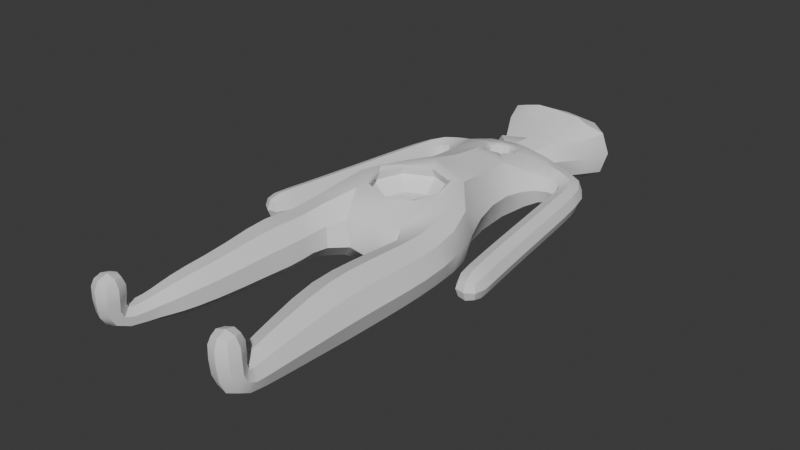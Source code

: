 # Source: bro_no_guts_or_heart.blend  (saved by Blender 4.4.32; exported with 4.5.12 LTS)
import bpy
from mathutils import Matrix  # noqa: F401  (used for matrix-valued properties, if any)

bpy.ops.wm.read_factory_settings(use_empty=True)
scene = bpy.context.scene
scene.name = 'Scene'

# ---- collections
col_collection = bpy.data.collections.new('Collection'); scene.collection.children.link(col_collection)

# ---- node groups
ng_smooth_by_angle = bpy.data.node_groups.new('Smooth by Angle', 'GeometryNodeTree')
_s = ng_smooth_by_angle.interface.new_socket(name='Mesh', in_out='OUTPUT', socket_type='NodeSocketGeometry')
_s = ng_smooth_by_angle.interface.new_socket(name='Mesh', in_out='INPUT', socket_type='NodeSocketGeometry')
_s = ng_smooth_by_angle.interface.new_socket(name='Angle', in_out='INPUT', socket_type='NodeSocketFloat')
_s.subtype = 'ANGLE'
_s.default_value = 0.5236
_s.min_value = 0.0
_s.max_value = 3.142
_s.description = 'Maximum face angle for smooth edges'
_s = ng_smooth_by_angle.interface.new_socket(name='Ignore Sharpness', in_out='INPUT', socket_type='NodeSocketBool')
_s.force_non_field = True
ng_smooth_by_angle.description = 'Set the sharpness of mesh edges based on the angle between the neighboring faces'
ng_smooth_by_angle.is_modifier = True
_N = ng_smooth_by_angle.nodes; _L = ng_smooth_by_angle.links
n0 = _N.new('GeometryNodeSetShadeSmooth'); n0.name = 'Set Shade Smooth'; n0.location = (120, -80)
n0.domain = 'EDGE'
n1 = _N.new('GeometryNodeSetShadeSmooth'); n1.name = 'Set Shade Smooth.001'; n1.location = (300, -80)
n2 = _N.new('NodeGroupOutput'); n2.name = 'Group Output'; n2.location = (480, -80)
n3 = _N.new('GeometryNodeInputMeshEdgeAngle'); n3.name = 'Edge Angle'; n3.location = (-440, -240)
n4 = _N.new('NodeGroupInput'); n4.name = 'Group Input'; n4.location = (-80, -80)
n5 = _N.new('GeometryNodeInputEdgeSmooth'); n5.name = 'Is Edge Smooth'; n5.location = (-260, -120)
n6 = _N.new('GeometryNodeInputShadeSmooth'); n6.name = 'Is Shade Smooth'; n6.location = (-440, -397)
n7 = _N.new('FunctionNodeCompare'); n7.name = 'Compare'; n7.location = (-260, -260)
n7.operation = 'LESS_EQUAL'
n7.inputs[6].default_value = (0.0, 0.0, 0.0, 0.0)
n7.inputs[7].default_value = (0.0, 0.0, 0.0, 0.0)
n8 = _N.new('FunctionNodeBooleanMath'); n8.name = 'Boolean Math.001'; n8.location = (-80, -260)
n9 = _N.new('NodeGroupInput'); n9.name = 'Group Input.001'; n9.location = (-440, -329)
n10 = _N.new('NodeGroupInput'); n10.name = 'Group Input.002'; n10.location = (-259, -189)
n11 = _N.new('FunctionNodeBooleanMath'); n11.name = 'Boolean Math'; n11.location = (-80, -149)
n11.operation = 'OR'
n12 = _N.new('FunctionNodeBooleanMath'); n12.name = 'Boolean Math.002'; n12.location = (-260, -380)
n12.operation = 'OR'
n13 = _N.new('NodeGroupInput'); n13.name = 'Group Input.003'; n13.location = (-440, -460)
_L.new(n3.outputs[0], n7.inputs[0])
_L.new(n1.outputs[0], n2.inputs[0])
_L.new(n9.outputs[1], n7.inputs[1])
_L.new(n7.outputs[0], n8.inputs[0])
_L.new(n4.outputs[0], n0.inputs[0])
_L.new(n0.outputs[0], n1.inputs[0])
_L.new(n8.outputs[0], n0.inputs[2])
_L.new(n10.outputs[2], n11.inputs[1])
_L.new(n5.outputs[0], n11.inputs[0])
_L.new(n11.outputs[0], n0.inputs[1])
_L.new(n13.outputs[2], n12.inputs[1])
_L.new(n6.outputs[0], n12.inputs[0])
_L.new(n12.outputs[0], n8.inputs[1])
n2.is_active_output = True

# ---- world
world_world = bpy.data.worlds.new('World'); scene.world = world_world
world_world.use_nodes = True; world_world.node_tree.nodes.clear()
_N = world_world.node_tree.nodes; _L = world_world.node_tree.links
n0 = _N.new('ShaderNodeOutputWorld'); n0.name = 'World Output'; n0.location = (300, 300)
n1 = _N.new('ShaderNodeBackground'); n1.name = 'Background'; n1.location = (10, 300)
n1.inputs[0].default_value = (0.05088, 0.05088, 0.05088, 1.0)
_L.new(n1.outputs[0], n0.inputs[0])
n0.is_active_output = True
world_world.color = (0.05088, 0.05088, 0.05088)
world_world.sun_shadow_jitter_overblur = 0.0

# ---- meshes
me_plane = bpy.data.meshes.new('Plane')
me_plane.from_pydata([(-0.2909, -0.5295, -0.1682), (-0.7836, 0.1456, -0.5879), (-1.191, 0.2196, 0.2411), (1.197, 0.09166, -0.3457), (0.5231, -0.2769, -0.4238), (1.197, 0.09166, 0.3457), (-0.6238, -2.383, -0.1508), (-1.124, -2.267, -0.3791), (-1.308, -2.23, 0.1374), (-0.8173, -2.342, 0.3664), (1.251, -2.256, -0.3215), (0.6088, -2.275, -0.3215), (0.6088, -2.275, 0.3215), (1.251, -2.256, 0.3215), (1.487, 3.092, -0.1778), (1.305, 2.768, -0.1778), (1.305, 2.768, 0.1778), (1.487, 3.092, 0.1778), (2.125, -0.641, -0.125), (1.881, -0.6917, -0.125), (1.881, -0.6917, 0.125), (2.125, -0.641, 0.125), (-1.162, 2.851, -0.1778), (-1.328, 3.183, -0.1778), (-1.328, 3.183, 0.1778), (-1.162, 2.851, 0.1778), (-1.791, -0.6037, -0.125), (-2.035, -0.5467, -0.125), (-2.035, -0.5467, 0.125), (-1.791, -0.6037, 0.125), (1.326, -4.301, -0.04338), (0.9848, -4.342, -0.04338), (0.9595, -4.131, 0.1801), (1.301, -4.09, 0.1801), (-1.009, -4.309, -0.02978), (-1.351, -4.254, -0.1132), (-1.34, -4.043, 0.07737), (-1.006, -4.096, 0.1613), (1.29, -4.39, 0.7176), (1.042, -4.42, 0.7176), (1.012, -4.172, 0.7176), (1.26, -4.142, 0.7176), (-0.9649, -4.42, 0.6641), (-1.215, -4.42, 0.6641), (-1.215, -4.17, 0.6641), (-0.9649, -4.17, 0.6641), (1.028, 4.604, -0.3165), (0.4689, 4.369, -0.4201), (0.4884, 4.322, 0.5261), (1.046, 4.558, 0.4364), (-0.7976, 4.636, -0.2487), (-0.2477, 4.37, -0.3937), (-0.2119, 4.323, 0.5519), (-0.7624, 4.59, 0.5036), (-0.5761, -1.04, -0.1537), (-1.088, -0.9391, -0.3913), (-1.31, -0.8977, 0.1517), (-0.8014, -0.9934, 0.3936), (-0.5619, -1.525, -0.1588), (-1.127, -1.461, -0.4162), (-1.382, -1.435, 0.1632), (-0.8068, -1.496, 0.4119), (1.269, -1.522, -0.3266), (0.6163, -1.497, -0.3266), (0.6163, -1.497, 0.3266), (1.269, -1.522, 0.3266), (1.284, -0.7993, -0.3175), (0.6734, -0.8371, -0.3175), (0.6734, -0.8371, 0.3175), (1.284, -0.7993, 0.3175), (-0.6069, 1.32, -0.547), (0.6027, 1.108, -0.6279), (0.6317, 1.079, 0.6279), (-0.5061, 2.285, -0.4658), (0.5183, 2.334, -0.492), (-0.5063, 2.281, 0.4693), (0.5277, 3.376, -0.2363), (0.9428, 2.742, -0.2484), (0.9428, 2.741, 0.2496), (0.7035, 3.306, 0.3084), (1.723, 2.489, -0.1667), (1.417, 2.372, -0.1667), (1.417, 2.372, 0.1667), (1.723, 2.489, 0.1667), (1.824, 1.793, -0.1667), (1.498, 1.726, -0.1667), (1.498, 1.726, 0.1667), (1.824, 1.793, 0.1667), (1.915, 1.093, -0.1667), (1.589, 1.026, -0.1667), (1.589, 1.026, 0.1667), (1.915, 1.093, 0.1667), (2.007, 0.4074, -0.1667), (1.68, 0.3398, -0.1667), (1.68, 0.3398, 0.1667), (2.007, 0.4074, 0.1667), (2.098, -0.2217, -0.1667), (1.771, -0.2893, -0.1667), (1.771, -0.2893, 0.1667), (2.098, -0.2217, 0.1667), (-0.84, 2.794, -0.2484), (-0.6276, 3.322, -0.275), (-0.3915, 3.401, 0.243), (-0.8401, 2.793, 0.2496), (-1.272, 2.464, -0.1667), (-1.573, 2.59, -0.1667), (-1.573, 2.59, 0.1667), (-1.272, 2.464, 0.1667), (-1.363, 1.818, -0.1667), (-1.688, 1.894, -0.1667), (-1.688, 1.894, 0.1667), (-1.363, 1.818, 0.1667), (-1.467, 1.117, -0.1667), (-1.791, 1.193, -0.1667), (-1.791, 1.193, 0.1667), (-1.467, 1.117, 0.1667), (-1.57, 0.429, -0.1667), (-1.894, 0.5051, -0.1667), (-1.894, 0.5051, 0.1667), (-1.57, 0.429, 0.1667), (-1.673, -0.2017, -0.1667), (-1.998, -0.1256, -0.1667), (-1.998, -0.1256, 0.1667), (-1.673, -0.2017, 0.1667), (1.302, -3.83, -0.1954), (0.8975, -3.878, -0.1954), (0.8928, -3.839, 0.1954), (1.297, -3.791, 0.1954), (1.273, -3.106, -0.2615), (0.7529, -3.159, -0.2615), (0.7529, -3.159, 0.2615), (1.273, -3.106, 0.2615), (-0.7229, -3.156, -0.1449), (-1.164, -2.991, -0.3429), (-1.293, -2.943, 0.1035), (-0.8656, -3.105, 0.2969), (-0.8216, -3.569, -0.1313), (-1.194, -3.439, -0.2919), (-1.278, -3.407, 0.06902), (-0.9234, -3.54, 0.2249), (-0.9024, -3.883, -0.1197), (-1.235, -3.76, -0.2443), (-1.275, -3.71, 0.04176), (-0.9678, -3.823, 0.1687), (1.335, -4.418, 0.3904), (1.004, -4.458, 0.3904), (0.9664, -4.143, 0.4297), (1.297, -4.104, 0.4297), (-0.9639, -4.44, 0.3497), (-1.297, -4.433, 0.3341), (-1.297, -4.116, 0.3696), (-0.9634, -4.123, 0.3852), (-0.1278, 3.149, -0.4165), (0.4268, 3.115, -0.4163), (-0.129, 3.123, 0.4416), (-0.3485, 3.705, -0.2851), (0.3304, 3.624, -0.3119), (0.4713, 3.787, 0.3213), (-0.3364, 3.62, 0.279), (0.1033, 4.261, -0.4084), (0.1288, 4.218, 0.5138), (0.1251, 4.912, -0.2957), (0.1551, 4.857, 0.5161), (-0.3395, 3.368, -0.3677), (0.4381, 3.346, -0.2962), (0.361, 3.375, 0.268), (-1.023, 0.7303, 0.3722), (-0.8166, 1.307, -0.02649), (-1.002, 0.05382, 0.508), (0.3194, 0.867, 0.2417), (0.8599, 1.248, 3.725e-09), (-0.09221, 1.32, -0.7538), (-2.067, -0.5685, 1.397e-09), (-1.156, 0.2366, -0.1773), (-0.7601, 0.8224, -0.5735), (-0.1065, 0.6672, -0.7351), (-0.8493, 2.696, 0.0001404), (-0.5691, -0.3528, -0.4659), (-0.3973, -0.4967, 0.239), (0.1116, -0.4644, 0.1006), (1.274, 0.1603, 0.0), (1.032, 0.5994, -0.4297), (-1.919, -0.6033, 0.1524), (1.036, 0.5963, 0.4297), (0.9681, -0.08682, 0.4774), (0.6052, 0.3807, -0.6217), (-0.1125, -0.03371, -0.5807), (0.06999, -0.4235, -0.316), (0.965, -0.08376, -0.4804), (0.5177, -0.4766, -0.03119), (-0.6947, 2.607, 0.3245), (-0.6946, 2.61, -0.3214), (-0.6576, 2.183, 0.0003548), (-0.7983, 3.046, -0.3371), (-1.77, -0.638, -1.164e-09), (-0.3943, 3.24, -0.3746), (-0.3799, 2.759, -0.4912), (0.1245, 2.774, -0.505), (-0.01636, 2.22, -0.6184), (0.7048, 2.172, 0.0004759), (0.03651, 3.383, 0.3779), (0.1286, 2.702, 0.1619), (-0.3736, 3.231, 0.3876), (2.008, -0.6944, -0.1524), (-0.7787, 3.05, 0.337), (-0.6271, 3.399, -0.03708), (0.4946, 3.381, 0.00332), (0.03952, 3.37, 0.3502), (0.8656, 3.344, 0.007033), (0.07118, 3.397, 0.0008426), (-0.06879, 3.388, -0.2664), (0.1698, 3.347, -0.3533), (0.5417, 3.204, -0.3757), (0.2056, 3.195, -0.4043), (0.5003, 2.848, -0.4665), (1.859, -0.7253, 1.397e-09), (0.8978, 3.001, -0.3336), (0.7715, 2.581, -0.3237), (0.9465, 2.645, 0.0001404), (0.7713, 2.578, 0.327), (2.008, -0.6944, 0.1524), (0.9148, 2.993, 0.3433), (2.157, -0.6635, -1.164e-09), (0.5579, 3.181, 0.4001), (0.1877, 3.322, 0.3807), (0.07166, 3.684, 0.3744), (0.04463, 3.684, -0.2958), (-0.1591, 4.059, -0.3089), (0.3066, 4.044, -0.3243), (0.4703, 3.346, 0.2622), (-0.1024, 3.278, 0.3372), (0.3361, 4.022, 0.4208), (-0.1343, 4.017, 0.4295), (-1.919, -0.6033, -0.1524), (1.302, -4.263, 0.7401), (1.133, -4.13, 0.7401), (0.9995, -4.299, 0.7401), (1.169, -4.432, 0.7401), (-0.9354, -4.295, 0.6864), (-1.088, -4.143, 0.6864), (-1.24, -4.295, 0.6864), (-1.088, -4.448, 0.6864), (-0.5362, -0.7683, -0.167), (-0.7902, -0.9951, -0.3762), (-1.04, -0.4824, -0.443), (-1.294, -0.9001, -0.1635), (-1.273, -0.3746, 0.1753), (-1.099, -0.9364, 0.374), (-0.7614, -0.6314, 0.4462), (-0.5925, -1.036, 0.1654), (-0.5619, -1.247, -0.1552), (-0.7946, -1.497, -0.3935), (-1.11, -1.176, -0.4075), (-1.363, -1.436, -0.1757), (-1.358, -1.149, 0.1597), (-1.139, -1.459, 0.398), (-0.7991, -1.213, 0.4033), (-0.5795, -1.523, 0.1712), (-0.5932, -1.917, -0.1555), (-0.8423, -2.33, -0.3616), (-1.133, -1.84, -0.4018), (-1.305, -2.229, -0.164), (-1.358, -1.812, 0.1544), (-1.099, -2.279, 0.3489), (-0.8188, -1.888, 0.3979), (-0.6269, -2.384, 0.1506), (1.256, -1.874, -0.3294), (0.9298, -2.265, -0.4421), (0.5978, -1.869, -0.3294), (0.9425, -1.51, -0.449), (0.4885, -2.279, -5.355e-09), (0.5978, -1.869, 0.3294), (0.494, -1.493, -6.286e-09), (0.9298, -2.265, 0.4421), (1.256, -1.874, 0.3294), (0.9425, -1.51, 0.449), (1.371, -2.252, 5.355e-09), (1.391, -1.526, 6.286e-09), (1.281, -1.172, -0.322), (0.6407, -1.149, -0.322), (0.9787, -0.8182, -0.4365), (0.6407, -1.149, 0.322), (0.559, -0.8442, 5.239e-09), (1.281, -1.172, 0.322), (0.9787, -0.8182, 0.4365), (1.398, -0.7922, -5.239e-09), (1.265, -0.3805, -0.3177), (0.6974, -0.5712, -0.3249), (0.6995, -0.5733, 0.3205), (1.265, -0.3805, 0.3177), (-0.5007, 1.779, -0.5035), (0.5316, 1.759, -0.5159), (0.5346, 1.756, 0.5164), (-0.5077, 1.769, 0.507), (1.187, 3.227, -0.2018), (1.396, 2.932, -0.2444), (1.139, 2.806, -0.2033), (1.271, 2.703, -2.212e-09), (1.139, 2.805, 0.2034), (1.396, 2.932, 0.2444), (1.204, 3.221, 0.2088), (1.521, 3.154, -1.863e-09), (1.643, 2.833, -0.1681), (1.57, 2.43, -0.2292), (1.385, 2.621, -0.1681), (1.36, 2.349, -2.212e-09), (1.385, 2.621, 0.1681), (1.57, 2.43, 0.2292), (1.643, 2.833, 0.1681), (1.78, 2.511, 2.212e-09), (1.777, 2.138, -0.1667), (1.661, 1.759, -0.2292), (1.454, 2.064, -0.1667), (1.437, 1.713, -2.212e-09), (1.454, 2.064, 0.1667), (1.661, 1.759, 0.2292), (1.777, 2.138, 0.1667), (1.886, 1.806, 2.212e-09), (1.87, 1.444, -0.1667), (1.752, 1.059, -0.2292), (1.544, 1.377, -0.1667), (1.528, 1.013, -2.212e-09), (1.544, 1.377, 0.1667), (1.752, 1.059, 0.2292), (1.87, 1.444, 0.1667), (1.977, 1.106, 2.212e-09), (1.961, 0.746, -0.1667), (1.843, 0.3732, -0.2292), (1.635, 0.6784, -0.1667), (1.619, 0.3268, -2.212e-09), (1.635, 0.6784, 0.1667), (1.843, 0.3732, 0.2292), (1.961, 0.746, 0.1667), (2.068, 0.4197, 2.212e-09), (2.052, 0.08299, -0.1667), (1.935, -0.2559, -0.2292), (1.726, 0.01546, -0.1667), (1.71, -0.3024, -2.212e-09), (1.726, 0.01546, 0.1667), (1.935, -0.2559, 0.2292), (2.052, 0.08299, 0.1667), (2.159, -0.2095, 2.212e-09), (2.133, -0.4863, -0.1595), (1.821, -0.551, -0.1595), (1.821, -0.551, 0.1595), (2.133, -0.4863, 0.1595), (-1.012, 2.874, -0.2033), (-1.245, 3.02, -0.2444), (-1.054, 3.291, -0.2062), (-1.359, 3.246, 4.657e-10), (-1.034, 3.298, 0.2017), (-1.245, 3.02, 0.2444), (-1.013, 2.874, 0.2034), (-1.131, 2.785, 2.212e-09), (-1.236, 2.711, -0.1681), (-1.422, 2.527, -0.2292), (-1.486, 2.933, -0.1681), (-1.63, 2.614, -2.212e-09), (-1.486, 2.933, 0.1681), (-1.422, 2.527, 0.2292), (-1.236, 2.711, 0.1681), (-1.215, 2.44, 2.212e-09), (-1.313, 2.157, -0.1667), (-1.526, 1.856, -0.2292), (-1.635, 2.24, -0.1667), (-1.749, 1.908, -2.212e-09), (-1.635, 2.24, 0.1667), (-1.526, 1.856, 0.2292), (-1.313, 2.157, 0.1667), (-1.302, 1.804, 2.212e-09), (-1.415, 1.469, -0.1667), (-1.629, 1.155, -0.2292), (-1.739, 1.545, -0.1667), (-1.852, 1.207, -2.212e-09), (-1.739, 1.545, 0.1667), (-1.629, 1.155, 0.2292), (-1.415, 1.469, 0.1667), (-1.406, 1.102, 2.212e-09), (-1.518, 0.7686, -0.1667), (-1.732, 0.4667, -0.2292), (-1.843, 0.8447, -0.1667), (-1.955, 0.5191, -2.212e-09), (-1.843, 0.8447, 0.1667), (-1.732, 0.4667, 0.2292), (-1.518, 0.7686, 0.1667), (-1.509, 0.4144, 2.212e-09), (-1.621, 0.1038, -0.1667), (-1.835, -0.1641, -0.2292), (-1.946, 0.1799, -0.1667), (-2.059, -0.1118, -2.212e-09), (-1.946, 0.1799, 0.1667), (-1.835, -0.1641, 0.2292), (-1.621, 0.1038, 0.1667), (-1.612, -0.2164, 2.212e-09), (-1.728, -0.4638, -0.1595), (-2.039, -0.3909, -0.1595), (-2.039, -0.3909, 0.1595), (-1.728, -0.4638, 0.1595), (1.315, -4.108, -0.1487), (1.16, -4.361, -0.08528), (0.9499, -4.152, -0.1487), (1.1, -3.861, -0.2686), (0.9081, -4.244, 0.06835), (0.9356, -4.033, 0.1657), (0.8194, -3.868, 6.636e-09), (1.126, -4.07, 0.222), (1.301, -3.989, 0.1657), (1.094, -3.808, 0.2686), (1.378, -4.187, 0.06835), (1.375, -3.801, -6.636e-09), (1.288, -3.493, -0.2287), (0.8314, -3.547, -0.2287), (1.013, -3.132, -0.3596), (0.8308, -3.542, 0.2287), (0.6554, -3.168, -4.889e-09), (1.287, -3.488, 0.2287), (1.013, -3.132, 0.3596), (1.371, -3.096, 4.889e-09), (1.258, -2.679, -0.2958), (0.6688, -2.719, -0.2958), (0.6688, -2.719, 0.2958), (1.258, -2.679, 0.2958), (-0.6687, -2.815, -0.1477), (-0.9181, -3.084, -0.3257), (-1.138, -2.661, -0.3596), (-1.302, -2.939, -0.1583), (-1.289, -2.616, 0.1199), (-1.106, -3.015, 0.2854), (-0.8343, -2.764, 0.3305), (-0.7144, -3.159, 0.1107), (-0.775, -3.4, -0.1389), (-0.9926, -3.512, -0.2773), (-1.183, -3.251, -0.3192), (-1.295, -3.4, -0.1429), (-1.289, -3.21, 0.0859), (-1.12, -3.469, 0.2162), (-0.8962, -3.36, 0.2604), (-0.8059, -3.576, 0.07405), (-0.8621, -3.706, -0.1245), (-1.068, -3.829, -0.2348), (-1.205, -3.584, -0.2664), (-1.302, -3.717, -0.1263), (-1.269, -3.557, 0.05463), (-1.135, -3.756, 0.16), (-0.9469, -3.679, 0.1947), (-0.8743, -3.874, 0.04738), (-0.96, -4.124, -0.1046), (-1.184, -4.32, -0.107), (-1.304, -4.027, -0.2136), (-1.405, -4.14, -0.03388), (-1.309, -3.902, 0.03676), (-1.172, -4.03, 0.1551), (-0.9895, -3.989, 0.1476), (-0.9442, -4.213, 0.08146), (1.328, -4.419, 0.5997), (1.011, -4.457, 0.5997), (1.177, -4.497, 0.3831), (0.9735, -4.142, 0.6046), (0.9233, -4.308, 0.4101), (1.29, -4.104, 0.6046), (1.125, -4.064, 0.4371), (1.378, -4.254, 0.4101), (1.333, -4.392, 0.153), (1.0, -4.431, 0.153), (0.967, -4.154, 0.2742), (1.299, -4.114, 0.2742), (-1.001, -4.405, 0.136), (-1.13, -4.497, 0.3353), (-1.337, -4.38, 0.0887), (-1.359, -4.274, 0.3489), (-1.332, -4.102, 0.1965), (-1.13, -4.06, 0.384), (-0.9964, -4.126, 0.2439), (-0.9009, -4.283, 0.3704), (-0.9425, -4.449, 0.5483), (-1.261, -4.448, 0.5464), (-1.262, -4.131, 0.5508), (-0.9427, -4.132, 0.5528), (-0.344, 3.537, -0.3264), (0.3779, 3.463, -0.3306), (0.6084, 3.771, 0.02681), (0.3467, 3.501, 0.2739), (-0.3449, 3.504, 0.3704), (-0.3409, 3.682, 0.03774), (0.8599, 4.223, -0.2786), (0.3626, 4.324, -0.4211), (0.7448, 4.495, -0.461), (0.1089, 4.309, 0.06632), (0.3833, 4.279, 0.5139), (0.374, 4.301, 0.05425), (0.8846, 4.202, 0.3655), (0.7709, 4.432, 0.5761), (1.142, 4.625, 0.06086), (0.7191, 4.832, -0.3185), (0.1141, 4.605, -0.4718), (0.1273, 4.131, 0.05326), (0.7431, 4.779, 0.4861), (0.1553, 4.529, 0.6443), (0.1421, 5.004, 0.1192), (-0.4718, 4.852, -0.2734), (-0.1467, 4.326, -0.4025), (-0.5293, 4.512, -0.4137), (-0.1146, 4.281, 0.5321), (-0.1266, 4.297, 0.07252), (-0.4366, 4.798, 0.5308), (-0.4805, 4.448, 0.6224), (-0.8832, 4.663, 0.1362), (-0.6783, 4.257, -0.2244), (-0.6517, 4.216, 0.4128), (-1.347, -1.812, -0.1704), (-0.9378, 0.4911, 0.5841), (0.02519, 0.5436, 0.2417), (0.08998, 3.886, 0.401), (-0.09456, 2.589, -0.5519), (-0.8214, -1.883, -0.3818), (-0.3389, 0.939, -0.7566), (-0.5789, -1.244, 0.1673), (-1.123, -1.174, 0.3898), (-0.1086, -0.4101, 0.2981), (-0.3263, 0.1798, 0.2417), (-1.34, -1.15, -0.172), (-0.7872, -1.214, -0.3853), (0.9279, 0.3193, 0.5539), (0.1356, 0.3424, -0.6678), (-0.2394, -0.284, -0.4796), (0.9206, 0.3266, -0.555), (0.2806, -0.473, -0.09022), (-0.5587, -0.7543, 0.1868), (-1.065, -0.4826, 0.4203), (-0.6005, 2.919, 0.4201), (-0.09521, 2.576, 0.565), (-1.253, -0.3789, -0.1797), (-0.7492, -0.6554, -0.415), (0.7094, 2.889, 0.4208), (0.06784, 3.915, -0.3024), (-1.93, -0.6632, 3.26e-09), (-0.1986, 3.403, -0.1096), (-0.07905, 3.361, -0.345), (0.3134, 3.309, -0.3686), (0.268, 2.953, -0.4622), (-1.083, -4.297, 0.7332), (1.151, -4.281, 0.7873), (0.6341, 3.349, -0.0009462), (0.04103, 3.361, 0.3628), (2.018, -0.7543, 3.26e-09), (0.3186, 3.282, 0.3958), (-0.05545, 3.345, 0.3703), (0.7993, 2.463, 0.0003998), (-0.728, 2.496, 0.0003696), (-1.003, 0.8049, -0.1086), (1.09, 0.707, -9.313e-10), (0.7056, 2.901, -0.409), (-0.605, 2.927, -0.4113), (-1.13, -1.844, 0.381), (-0.6052, -1.917, 0.1662), (0.9269, -1.872, -0.453), (0.4744, -1.868, -3.201e-10), (0.9269, -1.872, 0.453), (1.379, -1.875, 3.201e-10), (0.9608, -1.16, -0.4427), (0.5207, -1.144, 1.892e-10), (0.9608, -1.16, 0.4427), (1.401, -1.177, -1.892e-10), (0.9884, -0.4738, -0.4376), (0.5962, -0.6148, -0.003432), (0.9889, -0.4744, 0.4369), (1.367, -0.3457, 0.0), (0.005117, 1.772, -0.6907), (0.7257, 1.753, 0.0001014), (0.007437, 1.765, 0.6924), (-0.6879, 1.772, -0.00189), (1.171, 3.011, -0.2783), (1.124, 2.723, 1.755e-05), (1.176, 3.009, 0.2803), (1.223, 3.293, 0.001977), (1.514, 2.728, -0.2311), (1.337, 2.58, -1.441e-09), (1.514, 2.728, 0.2311), (1.692, 2.873, 1.441e-09), (1.616, 2.101, -0.2292), (1.393, 2.05, -1.441e-09), (1.616, 2.101, 0.2292), (1.838, 2.152, 1.441e-09), (1.707, 1.41, -0.2292), (1.482, 1.364, -1.441e-09), (1.707, 1.41, 0.2292), (1.931, 1.457, 1.441e-09), (1.798, 0.7119, -0.2292), (1.573, 0.6655, -1.441e-09), (1.798, 0.7119, 0.2292), (2.022, 0.7583, 1.441e-09), (1.889, 0.04883, -0.2292), (1.665, 0.002399, -1.441e-09), (1.889, 0.04883, 0.2292), (2.113, 0.09526, 1.441e-09), (1.978, -0.5219, -0.2195), (1.763, -0.5664, 0.0), (1.978, -0.5219, 0.2195), (2.193, -0.4775, 0.0), (-1.038, 3.079, -0.2792), (-1.06, 3.366, -0.003994), (-1.033, 3.081, 0.2787), (-1.002, 2.789, 1.756e-05), (-1.361, 2.823, -0.2311), (-1.533, 2.975, -1.441e-09), (-1.361, 2.823, 0.2311), (-1.189, 2.669, 1.441e-09), (-1.474, 2.198, -0.2292), (-1.695, 2.255, -1.441e-09), (-1.474, 2.198, 0.2292), (-1.253, 2.141, 1.441e-09), (-1.577, 1.507, -0.2292), (-1.8, 1.559, -1.441e-09), (-1.577, 1.507, 0.2292), (-1.354, 1.454, 1.441e-09), (-1.68, 0.8064, -0.2292), (-1.904, 0.8587, -1.441e-09), (-1.68, 0.8064, 0.2292), (-1.457, 0.754, 1.441e-09), (-1.784, 0.1414, -0.2292), (-2.007, 0.1937, -1.441e-09), (-1.784, 0.1414, 0.2292), (-1.561, 0.08911, 1.441e-09), (-1.884, -0.4306, -0.2195), (-2.098, -0.3805, 0.0), (-1.884, -0.4306, 0.2195), (-1.671, -0.4807, 0.0), (1.135, -4.152, -0.2076), (0.8742, -4.1, 0.008543), (1.116, -3.988, 0.2247), (1.377, -4.04, 0.008543), (1.06, -3.521, -0.3144), (0.7456, -3.554, 3.114e-09), (1.059, -3.514, 0.3144), (1.373, -3.481, -3.114e-09), (0.9636, -2.699, -0.4068), (0.5582, -2.727, 1.193e-09), (0.9636, -2.699, 0.4068), (1.369, -2.671, -1.193e-09), (-0.8747, -2.747, -0.3427), (-1.294, -2.613, -0.1606), (-1.093, -2.68, 0.3158), (-0.6653, -2.818, 0.1303), (-0.9579, -3.335, -0.3028), (-1.302, -3.204, -0.152), (-1.115, -3.278, 0.2509), (-0.7625, -3.405, 0.09138), (-1.025, -3.651, -0.2542), (-1.289, -3.551, -0.1339), (-1.125, -3.613, 0.1862), (-0.8427, -3.712, 0.0598), (-1.138, -4.096, -0.2055), (-1.356, -3.952, -0.11), (-1.155, -3.92, 0.1395), (-0.9127, -4.074, 0.04209), (1.177, -4.497, 0.601), (0.9328, -4.307, 0.6044), (1.125, -4.064, 0.6077), (1.369, -4.255, 0.6044), (1.173, -4.464, 0.1302), (0.9214, -4.3, 0.2136), (1.127, -4.082, 0.2969), (1.378, -4.245, 0.2136), (-1.17, -4.445, 0.09214), (-1.397, -4.237, 0.1337), (-1.163, -4.062, 0.2404), (-0.9356, -4.27, 0.1988), (-1.101, -4.508, 0.5487), (-1.321, -4.289, 0.5504), (-1.102, -4.072, 0.5548), (-0.8821, -4.29, 0.5531), (0.4644, 3.507, 0.0125), (0.04754, 3.496, 0.3765), (0.6171, 4.287, -0.3897), (0.291, 4.324, 0.05978), (0.6409, 4.241, 0.492), (0.9739, 4.205, 0.0425), (0.532, 4.587, -0.4833), (0.2976, 4.199, 0.05083), (0.5652, 4.514, 0.6232), (0.7995, 4.901, 0.08904), (-0.3054, 4.597, -0.4518), (-0.04332, 4.196, 0.06332), (-0.257, 4.524, 0.6542), (-0.5191, 4.924, 0.1391), (-0.4308, 4.305, -0.3525), (-0.0613, 4.321, 0.07254), (-0.3925, 4.254, 0.5269), (-0.7545, 4.229, 0.1006), (-0.5296, -0.09862, 0.6074), (-0.6381, 0.6086, 0.7134), (-0.6777, 1.199, 0.573), (-0.05863, 1.267, 0.7621), (0.5521, -0.3059, 0.3827), (0.04234, -0.1868, 0.5218), (0.6493, 0.3366, 0.6173), (-0.4826, 0.01387, 0.4629), (0.4708, 1.029, 0.4629), (-0.02758, 1.217, 0.4629), (-0.7018, 0.4996, 0.4629), (0.69, 0.543, 0.4629), (0.01583, -0.1746, 0.4629), (-0.5133, 0.998, 0.4629), (0.5015, 0.04456, 0.4629), (-0.1835, 0.6979, 0.2417), (-0.01814, 0.9946, 0.2417), (-0.4747, 0.5087, 0.2417), (0.4678, 0.5381, 0.2417), (0.204, 0.3766, 0.2417), (0.01125, 0.05212, 0.2417), (-0.3471, 0.8462, 0.2417), (0.3402, 0.2005, 0.2417), (-0.4329, 0.0495, 0.6395), (-0.4273, 0.07249, 0.5839), (-0.4161, 0.07936, 0.6282), (0.4324, 0.06841, 0.6134), (0.4446, 0.09974, 0.5838), (0.4278, 0.1033, 0.6206), (-0.4546, 0.9444, 0.5838), (-0.4898, 0.99, 0.6307), (-0.4512, 0.9453, 0.6256), (-0.6215, 0.5028, 0.5838), (-0.6285, 0.5924, 0.7038), (-0.6049, 0.5298, 0.6471), (-0.03979, 1.178, 0.7047), (-0.02424, 1.139, 0.5838), (-0.02802, 1.132, 0.6473), (0.01421, -0.09448, 0.5839), (0.02465, -0.1032, 0.6009), (0.01689, -0.07844, 0.6169), (0.603, 0.4953, 0.6462), (0.6116, 0.5412, 0.5837), (0.5908, 0.5274, 0.6302), (0.4174, 0.9716, 0.5837), (0.472, 0.9877, 0.6434), (0.4209, 0.963, 0.6293), (0.518, 2.328, 0.4975), (-0.01659, 2.215, 0.6231), (-0.3807, 2.744, 0.5056), (0.4256, 3.09, 0.4404), (0.2042, 3.164, 0.4336), (0.4994, 2.83, 0.4846), (0.187, 2.858, 0.1328), (0.2, 2.623, 0.1628), (0.07271, 2.795, 0.1436), (0.05094, 2.646, 0.1635), (0.2097, 2.829, 0.1415), (0.2717, 2.743, 0.1424), (0.1209, 2.604, 0.1625), (0.03094, 2.725, 0.1489), (0.2572, 2.795, 0.1344), (0.2983, 2.554, 0.5016), (0.2765, 2.522, 0.5329), (0.3451, 2.502, 0.526), (0.3375, 2.566, 0.5257), (0.3847, 2.88, 0.4839), (0.3862, 2.958, 0.4703), (0.3396, 2.941, 0.4771), (0.3491, 2.899, 0.4541), (0.1127, 2.508, 0.5123), (0.07334, 2.502, 0.5404), (0.09163, 2.445, 0.5532), (0.1483, 2.49, 0.5401), (-0.09684, 2.791, 0.4798), (-0.1059, 2.832, 0.502), (-0.1672, 2.788, 0.5068), (-0.1171, 2.757, 0.5119), (0.1862, 2.997, 0.4452), (0.2263, 3.008, 0.4711), (0.1949, 3.069, 0.4588), (0.1513, 3.02, 0.4714), (0.3959, 2.716, 0.4774), (0.4055, 2.678, 0.5095), (0.4482, 2.748, 0.4986), (0.4167, 2.753, 0.4996), (0.001871, 2.952, 0.4558), (0.02309, 2.988, 0.4786), (-0.04138, 3.01, 0.4722), (-0.03783, 2.944, 0.4858), (-0.05127, 2.607, 0.5033), (-0.08506, 2.63, 0.5276), (-0.09521, 2.576, 0.565), (-0.03996, 2.569, 0.5343), (0.2718, 2.55, 0.5001), (0.3104, 2.579, 0.4955), (0.2951, 2.584, 0.4634), (0.2668, 2.563, 0.4668), (0.2934, 2.561, 0.4982), (0.2868, 2.568, 0.4827), (0.3009, 2.582, 0.4806), (0.2827, 2.571, 0.4648), (0.2688, 2.559, 0.4844), (0.003022, 2.917, 0.4273), (0.0313, 2.938, 0.4239), (0.02812, 2.958, 0.4538), (-0.01072, 2.93, 0.4584), (0.01541, 2.93, 0.4248), (0.01215, 2.937, 0.4418), (0.03024, 2.946, 0.4402), (0.006024, 2.947, 0.4558), (-0.001943, 2.923, 0.444), (-0.05535, 2.634, 0.4971), (-0.02692, 2.595, 0.5015), (-0.01864, 2.606, 0.4681), (-0.03958, 2.634, 0.4649), (-0.04433, 2.612, 0.4997), (-0.03607, 2.617, 0.4842), (-0.02157, 2.603, 0.4857), (-0.03147, 2.618, 0.4663), (-0.04529, 2.635, 0.4821), (0.2084, 2.983, 0.4463), (0.1612, 2.99, 0.4465), (0.1644, 2.97, 0.4165), (0.1992, 2.965, 0.4163), (0.1854, 2.991, 0.4459), (0.1835, 2.979, 0.4322), (0.1633, 2.978, 0.4328), (0.1822, 2.971, 0.4155), (0.2027, 2.973, 0.4326), (0.3813, 2.695, 0.479), (0.3877, 2.742, 0.4727), (0.3709, 2.734, 0.442), (0.3657, 2.7, 0.4466), (0.3886, 2.718, 0.4759), (0.3777, 2.718, 0.4612), (0.3773, 2.738, 0.4587), (0.3712, 2.717, 0.4438), (0.3716, 2.699, 0.4639), (0.1337, 2.53, 0.4742), (0.09894, 2.536, 0.4744), (0.09071, 2.525, 0.5076), (0.1387, 2.518, 0.5074), (0.1159, 2.53, 0.4741), (0.1154, 2.526, 0.4922), (0.09603, 2.532, 0.492), (0.1141, 2.517, 0.508), (0.1357, 2.526, 0.4918), (-0.08104, 2.813, 0.4748), (-0.08888, 2.766, 0.4811), (-0.07278, 2.766, 0.4486), (-0.06759, 2.801, 0.444), (-0.0891, 2.79, 0.478), (-0.07882, 2.787, 0.4633), (-0.0786, 2.767, 0.4659), (-0.07309, 2.784, 0.4458), (-0.07247, 2.806, 0.4607), (0.3167, 2.895, 0.4226), (0.3377, 2.867, 0.4257), (0.3548, 2.875, 0.4567), (0.3259, 2.913, 0.4525), (0.3296, 2.882, 0.4234), (0.3349, 2.888, 0.4403), (0.3442, 2.87, 0.4424), (0.3438, 2.896, 0.4543), (0.3203, 2.902, 0.4389), (0.2364, 2.568, 0.2387), (0.2647, 2.588, 0.2353), (0.2402, 2.584, 0.2058), (0.2522, 2.576, 0.2367), (0.2493, 2.577, 0.2242), (0.2549, 2.585, 0.2192), (0.2389, 2.573, 0.2211), (0.02234, 2.855, 0.2066), (0.043, 2.849, 0.176), (0.05062, 2.876, 0.2033), (0.03029, 2.853, 0.1898), (0.0365, 2.863, 0.1923), (0.04621, 2.865, 0.1879), (0.03473, 2.868, 0.2042), (-0.01154, 2.63, 0.2366), (0.0094, 2.602, 0.2397), (0.008434, 2.619, 0.2067), (-0.003427, 2.614, 0.2379), (-0.0007612, 2.615, 0.2253), (0.007619, 2.608, 0.2221), (-0.00402, 2.624, 0.2204), (0.1874, 2.895, 0.1974), (0.1526, 2.901, 0.1976), (0.18, 2.882, 0.1692), (0.1705, 2.901, 0.1966), (0.1726, 2.896, 0.1848), (0.1652, 2.894, 0.1815), (0.1843, 2.889, 0.1816), (0.3188, 2.678, 0.2225), (0.324, 2.712, 0.2179), (0.3128, 2.703, 0.1882), (0.3243, 2.694, 0.2196), (0.3213, 2.696, 0.207), (0.3193, 2.708, 0.2016), (0.318, 2.689, 0.2041), (0.1344, 2.543, 0.2444), (0.117, 2.554, 0.212), (0.09955, 2.548, 0.2446), (0.1263, 2.546, 0.2272), (0.1165, 2.544, 0.2315), (0.107, 2.549, 0.2273), (0.1165, 2.542, 0.2443), (-0.0318, 2.766, 0.2195), (-0.037, 2.731, 0.2241), (-0.0228, 2.742, 0.1909), (-0.0373, 2.749, 0.2213), (-0.03401, 2.747, 0.2089), (-0.03227, 2.736, 0.2063), (-0.02949, 2.755, 0.2038), (0.2776, 2.841, 0.2022), (0.2834, 2.82, 0.1738), (0.2985, 2.813, 0.2054), (0.2814, 2.831, 0.1865), (0.2883, 2.826, 0.1909), (0.2918, 2.817, 0.1881), (0.2904, 2.829, 0.203)], [], [(7, 261, 509, 260), (261, 8, 262, 509), (509, 262, 60, 253), (260, 509, 253, 59), (2, 168, 510, 166), (689, 690, 510, 168), (691, 166, 510, 690), (728, 712, 689, 694), (734, 730, 695, 72), (712, 722, 690, 689), (160, 232, 512, 231), (158, 225, 512, 232), (157, 231, 512, 225), (152, 197, 513, 196), (74, 198, 513, 197), (73, 196, 513, 198), (6, 259, 514, 258), (259, 7, 260, 514), (514, 260, 59, 251), (258, 514, 251, 58), (71, 175, 515, 171), (1, 174, 515, 175), (70, 171, 515, 174), (61, 257, 516, 256), (257, 58, 250, 516), (516, 250, 54, 249), (256, 516, 249, 57), (60, 255, 517, 254), (255, 61, 256, 517), (517, 256, 57, 247), (254, 517, 247, 56), (0, 179, 518, 178), (693, 694, 518, 179), (689, 178, 518, 694), (724, 734, 72, 692), (715, 728, 694, 693), (730, 715, 693, 695), (59, 253, 520, 252), (253, 60, 254, 520), (520, 254, 56, 245), (252, 520, 245, 55), (58, 251, 521, 250), (251, 59, 252, 521), (521, 252, 55, 243), (250, 521, 243, 54), (693, 184, 522, 695), (5, 183, 522, 184), (72, 695, 522, 183), (71, 185, 523, 175), (4, 186, 523, 185), (1, 175, 523, 186), (4, 187, 524, 186), (0, 177, 524, 187), (1, 186, 524, 177), (3, 188, 525, 181), (4, 185, 525, 188), (71, 181, 525, 185), (4, 189, 526, 187), (693, 179, 526, 189), (0, 187, 526, 179), (57, 249, 527, 248), (249, 54, 242, 527), (527, 242, 0, 178), (248, 527, 178, 689), (56, 247, 528, 246), (247, 57, 248, 528), (528, 248, 689, 168), (246, 528, 168, 2), (102, 204, 529, 202), (204, 103, 190, 529), (529, 190, 75, 738), (202, 529, 738, 154), (839, 804, 869, 898), (753, 752, 762, 761, 737, 736), (75, 737, 530, 738), (55, 245, 531, 244), (245, 56, 246, 531), (531, 246, 2, 173), (244, 531, 173, 1), (54, 243, 532, 242), (243, 55, 244, 532), (532, 244, 1, 177), (242, 532, 177, 0), (79, 223, 533, 221), (223, 739, 741, 533), (533, 741, 736, 219), (221, 533, 219, 78), (155, 227, 534, 226), (159, 228, 534, 227), (156, 226, 534, 228), (29, 182, 535, 194), (182, 28, 172, 535), (535, 172, 27, 233), (194, 535, 233, 26), (102, 209, 536, 205), (76, 210, 536, 209), (101, 205, 536, 210), (76, 211, 537, 210), (152, 195, 537, 211), (101, 210, 537, 195), (76, 212, 538, 211), (153, 213, 538, 212), (152, 211, 538, 213), (153, 214, 539, 213), (74, 197, 539, 214), (152, 213, 539, 197), (45, 239, 540, 238), (239, 44, 240, 540), (540, 240, 43, 241), (238, 540, 241, 42), (41, 235, 541, 234), (235, 40, 236, 541), (541, 236, 39, 237), (234, 541, 237, 38), (542, 206, 165, 229), (208, 542, 229, 79), (756, 755, 774, 773, 741, 739), (773, 772, 754, 753, 736, 741), (781, 780, 766, 765, 738, 530), (79, 229, 543, 207), (229, 165, 200, 543), (230, 482, 158, 102), (207, 543, 230, 102), (21, 220, 544, 222), (220, 20, 215, 544), (544, 215, 19, 203), (222, 544, 203, 18), (739, 223, 545, 740), (79, 224, 545, 223), (154, 740, 545, 224), (79, 207, 546, 224), (102, 202, 546, 207), (154, 224, 546, 202), (77, 218, 547, 217), (218, 78, 219, 547), (547, 219, 736, 199), (217, 547, 199, 74), (75, 190, 548, 192), (190, 103, 176, 548), (548, 176, 100, 191), (192, 548, 191, 73), (1, 173, 549, 174), (173, 2, 166, 549), (549, 166, 691, 167), (174, 549, 167, 70), (5, 180, 550, 183), (180, 3, 181, 550), (550, 181, 71, 170), (183, 550, 170, 72), (76, 216, 551, 212), (216, 77, 217, 551), (551, 217, 74, 214), (212, 551, 214, 153), (101, 195, 552, 193), (195, 152, 196, 552), (552, 196, 73, 191), (193, 552, 191, 100), (8, 263, 553, 262), (263, 9, 264, 553), (553, 264, 61, 255), (262, 553, 255, 60), (9, 265, 554, 264), (265, 6, 258, 554), (554, 258, 58, 257), (264, 554, 257, 61), (10, 267, 555, 266), (267, 11, 268, 555), (555, 268, 63, 269), (266, 555, 269, 62), (11, 270, 556, 268), (270, 12, 271, 556), (556, 271, 64, 272), (268, 556, 272, 63), (12, 273, 557, 271), (273, 13, 274, 557), (557, 274, 65, 275), (271, 557, 275, 64), (13, 276, 558, 274), (276, 10, 266, 558), (558, 266, 62, 277), (274, 558, 277, 65), (62, 269, 559, 278), (269, 63, 279, 559), (559, 279, 67, 280), (278, 559, 280, 66), (63, 272, 560, 279), (272, 64, 281, 560), (560, 281, 68, 282), (279, 560, 282, 67), (64, 275, 561, 281), (275, 65, 283, 561), (561, 283, 69, 284), (281, 561, 284, 68), (65, 277, 562, 283), (277, 62, 278, 562), (562, 278, 66, 285), (283, 562, 285, 69), (66, 280, 563, 286), (280, 67, 287, 563), (563, 287, 4, 188), (286, 563, 188, 3), (67, 282, 564, 287), (282, 68, 288, 564), (564, 288, 693, 189), (287, 564, 189, 4), (68, 284, 565, 288), (284, 69, 289, 565), (565, 289, 5, 184), (288, 565, 184, 693), (69, 285, 566, 289), (285, 66, 286, 566), (566, 286, 3, 180), (289, 566, 180, 5), (73, 198, 567, 290), (198, 74, 291, 567), (567, 291, 71, 171), (290, 567, 171, 70), (74, 199, 568, 291), (199, 736, 292, 568), (568, 292, 72, 170), (291, 568, 170, 71), (736, 737, 569, 292), (737, 75, 293, 569), (569, 293, 691, 692), (292, 569, 692, 72), (75, 192, 570, 293), (192, 73, 290, 570), (570, 290, 70, 167), (293, 570, 167, 691), (14, 295, 571, 294), (295, 15, 296, 571), (571, 296, 77, 216), (294, 571, 216, 76), (15, 297, 572, 296), (297, 16, 298, 572), (572, 298, 78, 218), (296, 572, 218, 77), (16, 299, 573, 298), (299, 17, 300, 573), (573, 300, 79, 221), (298, 573, 221, 78), (17, 301, 574, 300), (301, 14, 294, 574), (300, 574, 208, 79), (80, 303, 575, 302), (303, 81, 304, 575), (575, 304, 15, 295), (302, 575, 295, 14), (81, 305, 576, 304), (305, 82, 306, 576), (576, 306, 16, 297), (304, 576, 297, 15), (82, 307, 577, 306), (307, 83, 308, 577), (577, 308, 17, 299), (306, 577, 299, 16), (83, 309, 578, 308), (309, 80, 302, 578), (578, 302, 14, 301), (308, 578, 301, 17), (84, 311, 579, 310), (311, 85, 312, 579), (579, 312, 81, 303), (310, 579, 303, 80), (85, 313, 580, 312), (313, 86, 314, 580), (580, 314, 82, 305), (312, 580, 305, 81), (86, 315, 581, 314), (315, 87, 316, 581), (581, 316, 83, 307), (314, 581, 307, 82), (87, 317, 582, 316), (317, 84, 310, 582), (582, 310, 80, 309), (316, 582, 309, 83), (88, 319, 583, 318), (319, 89, 320, 583), (583, 320, 85, 311), (318, 583, 311, 84), (89, 321, 584, 320), (321, 90, 322, 584), (584, 322, 86, 313), (320, 584, 313, 85), (90, 323, 585, 322), (323, 91, 324, 585), (585, 324, 87, 315), (322, 585, 315, 86), (91, 325, 586, 324), (325, 88, 318, 586), (586, 318, 84, 317), (324, 586, 317, 87), (92, 327, 587, 326), (327, 93, 328, 587), (587, 328, 89, 319), (326, 587, 319, 88), (93, 329, 588, 328), (329, 94, 330, 588), (588, 330, 90, 321), (328, 588, 321, 89), (94, 331, 589, 330), (331, 95, 332, 589), (589, 332, 91, 323), (330, 589, 323, 90), (95, 333, 590, 332), (333, 92, 326, 590), (590, 326, 88, 325), (332, 590, 325, 91), (96, 335, 591, 334), (335, 97, 336, 591), (591, 336, 93, 327), (334, 591, 327, 92), (97, 337, 592, 336), (337, 98, 338, 592), (592, 338, 94, 329), (336, 592, 329, 93), (98, 339, 593, 338), (339, 99, 340, 593), (593, 340, 95, 331), (338, 593, 331, 94), (99, 341, 594, 340), (341, 96, 334, 594), (594, 334, 92, 333), (340, 594, 333, 95), (18, 203, 595, 342), (203, 19, 343, 595), (595, 343, 97, 335), (342, 595, 335, 96), (19, 215, 596, 343), (215, 20, 344, 596), (596, 344, 98, 337), (343, 596, 337, 97), (20, 220, 597, 344), (220, 21, 345, 597), (597, 345, 99, 339), (344, 597, 339, 98), (21, 222, 598, 345), (222, 18, 342, 598), (598, 342, 96, 341), (345, 598, 341, 99), (22, 347, 599, 346), (347, 23, 348, 599), (599, 348, 101, 193), (346, 599, 193, 100), (23, 349, 600, 348), (349, 24, 350, 600), (600, 350, 102, 205), (348, 600, 205, 101), (24, 351, 601, 350), (351, 25, 352, 601), (601, 352, 103, 204), (350, 601, 204, 102), (25, 353, 602, 352), (353, 22, 346, 602), (602, 346, 100, 176), (352, 602, 176, 103), (104, 355, 603, 354), (355, 105, 356, 603), (603, 356, 23, 347), (354, 603, 347, 22), (105, 357, 604, 356), (357, 106, 358, 604), (604, 358, 24, 349), (356, 604, 349, 23), (106, 359, 605, 358), (359, 107, 360, 605), (605, 360, 25, 351), (358, 605, 351, 24), (107, 361, 606, 360), (361, 104, 354, 606), (606, 354, 22, 353), (360, 606, 353, 25), (108, 363, 607, 362), (363, 109, 364, 607), (607, 364, 105, 355), (362, 607, 355, 104), (109, 365, 608, 364), (365, 110, 366, 608), (608, 366, 106, 357), (364, 608, 357, 105), (110, 367, 609, 366), (367, 111, 368, 609), (609, 368, 107, 359), (366, 609, 359, 106), (111, 369, 610, 368), (369, 108, 362, 610), (610, 362, 104, 361), (368, 610, 361, 107), (112, 371, 611, 370), (371, 113, 372, 611), (611, 372, 109, 363), (370, 611, 363, 108), (113, 373, 612, 372), (373, 114, 374, 612), (612, 374, 110, 365), (372, 612, 365, 109), (114, 375, 613, 374), (375, 115, 376, 613), (613, 376, 111, 367), (374, 613, 367, 110), (115, 377, 614, 376), (377, 112, 370, 614), (614, 370, 108, 369), (376, 614, 369, 111), (116, 379, 615, 378), (379, 117, 380, 615), (615, 380, 113, 371), (378, 615, 371, 112), (117, 381, 616, 380), (381, 118, 382, 616), (616, 382, 114, 373), (380, 616, 373, 113), (118, 383, 617, 382), (383, 119, 384, 617), (617, 384, 115, 375), (382, 617, 375, 114), (119, 385, 618, 384), (385, 116, 378, 618), (618, 378, 112, 377), (384, 618, 377, 115), (120, 387, 619, 386), (387, 121, 388, 619), (619, 388, 117, 379), (386, 619, 379, 116), (121, 389, 620, 388), (389, 122, 390, 620), (620, 390, 118, 381), (388, 620, 381, 117), (122, 391, 621, 390), (391, 123, 392, 621), (621, 392, 119, 383), (390, 621, 383, 118), (123, 393, 622, 392), (393, 120, 386, 622), (622, 386, 116, 385), (392, 622, 385, 119), (26, 233, 623, 394), (233, 27, 395, 623), (623, 395, 121, 387), (394, 623, 387, 120), (27, 172, 624, 395), (172, 28, 396, 624), (624, 396, 122, 389), (395, 624, 389, 121), (28, 182, 625, 396), (182, 29, 397, 625), (625, 397, 123, 391), (396, 625, 391, 122), (29, 194, 626, 397), (194, 26, 394, 626), (626, 394, 120, 393), (397, 626, 393, 123), (30, 399, 627, 398), (399, 31, 400, 627), (627, 400, 125, 401), (398, 627, 401, 124), (31, 402, 628, 400), (402, 32, 403, 628), (628, 403, 126, 404), (400, 628, 404, 125), (32, 405, 629, 403), (405, 33, 406, 629), (629, 406, 127, 407), (403, 629, 407, 126), (33, 408, 630, 406), (408, 30, 398, 630), (630, 398, 124, 409), (406, 630, 409, 127), (124, 401, 631, 410), (401, 125, 411, 631), (631, 411, 129, 412), (410, 631, 412, 128), (125, 404, 632, 411), (404, 126, 413, 632), (632, 413, 130, 414), (411, 632, 414, 129), (126, 407, 633, 413), (407, 127, 415, 633), (633, 415, 131, 416), (413, 633, 416, 130), (127, 409, 634, 415), (409, 124, 410, 634), (634, 410, 128, 417), (415, 634, 417, 131), (128, 412, 635, 418), (412, 129, 419, 635), (635, 419, 11, 267), (418, 635, 267, 10), (129, 414, 636, 419), (414, 130, 420, 636), (636, 420, 12, 270), (419, 636, 270, 11), (130, 416, 637, 420), (416, 131, 421, 637), (637, 421, 13, 273), (420, 637, 273, 12), (131, 417, 638, 421), (417, 128, 418, 638), (638, 418, 10, 276), (421, 638, 276, 13), (132, 423, 639, 422), (423, 133, 424, 639), (639, 424, 7, 259), (422, 639, 259, 6), (133, 425, 640, 424), (425, 134, 426, 640), (640, 426, 8, 261), (424, 640, 261, 7), (134, 427, 641, 426), (427, 135, 428, 641), (641, 428, 9, 263), (426, 641, 263, 8), (135, 429, 642, 428), (429, 132, 422, 642), (642, 422, 6, 265), (428, 642, 265, 9), (136, 431, 643, 430), (431, 137, 432, 643), (643, 432, 133, 423), (430, 643, 423, 132), (137, 433, 644, 432), (433, 138, 434, 644), (644, 434, 134, 425), (432, 644, 425, 133), (138, 435, 645, 434), (435, 139, 436, 645), (645, 436, 135, 427), (434, 645, 427, 134), (139, 437, 646, 436), (437, 136, 430, 646), (646, 430, 132, 429), (436, 646, 429, 135), (140, 439, 647, 438), (439, 141, 440, 647), (647, 440, 137, 431), (438, 647, 431, 136), (141, 441, 648, 440), (441, 142, 442, 648), (648, 442, 138, 433), (440, 648, 433, 137), (142, 443, 649, 442), (443, 143, 444, 649), (649, 444, 139, 435), (442, 649, 435, 138), (143, 445, 650, 444), (445, 140, 438, 650), (650, 438, 136, 437), (444, 650, 437, 139), (34, 447, 651, 446), (447, 35, 448, 651), (651, 448, 141, 439), (446, 651, 439, 140), (35, 449, 652, 448), (449, 36, 450, 652), (652, 450, 142, 441), (448, 652, 441, 141), (36, 451, 653, 450), (451, 37, 452, 653), (653, 452, 143, 443), (450, 653, 443, 142), (37, 453, 654, 452), (453, 34, 446, 654), (654, 446, 140, 445), (452, 654, 445, 143), (38, 237, 655, 454), (237, 39, 455, 655), (655, 455, 145, 456), (454, 655, 456, 144), (39, 236, 656, 455), (236, 40, 457, 656), (656, 457, 146, 458), (455, 656, 458, 145), (40, 235, 657, 457), (235, 41, 459, 657), (657, 459, 147, 460), (457, 657, 460, 146), (41, 234, 658, 459), (234, 38, 454, 658), (658, 454, 144, 461), (459, 658, 461, 147), (144, 456, 659, 462), (456, 145, 463, 659), (659, 463, 31, 399), (462, 659, 399, 30), (145, 458, 660, 463), (458, 146, 464, 660), (660, 464, 32, 402), (463, 660, 402, 31), (146, 460, 661, 464), (460, 147, 465, 661), (661, 465, 33, 405), (464, 661, 405, 32), (147, 461, 662, 465), (461, 144, 462, 662), (662, 462, 30, 408), (465, 662, 408, 33), (148, 467, 663, 466), (467, 149, 468, 663), (663, 468, 35, 447), (466, 663, 447, 34), (149, 469, 664, 468), (469, 150, 470, 664), (664, 470, 36, 449), (468, 664, 449, 35), (150, 471, 665, 470), (471, 151, 472, 665), (665, 472, 37, 451), (470, 665, 451, 36), (151, 473, 666, 472), (473, 148, 466, 666), (666, 466, 34, 453), (472, 666, 453, 37), (42, 241, 667, 474), (241, 43, 475, 667), (667, 475, 149, 467), (474, 667, 467, 148), (43, 240, 668, 475), (240, 44, 476, 668), (668, 476, 150, 469), (475, 668, 469, 149), (44, 239, 669, 476), (239, 45, 477, 669), (669, 477, 151, 471), (476, 669, 471, 150), (45, 238, 670, 477), (238, 42, 474, 670), (670, 474, 148, 473), (477, 670, 473, 151), (156, 480, 671, 479), (480, 157, 481, 671), (671, 481, 165, 206), (479, 671, 206, 164), (157, 225, 672, 481), (225, 158, 482, 672), (481, 672, 200, 165), (156, 228, 673, 484), (228, 159, 485, 673), (673, 485, 47, 486), (484, 673, 486, 46), (159, 487, 674, 485), (487, 160, 488, 674), (674, 488, 48, 489), (485, 674, 489, 47), (160, 231, 675, 488), (231, 157, 490, 675), (675, 490, 49, 491), (488, 675, 491, 48), (157, 480, 676, 490), (480, 156, 484, 676), (676, 484, 46, 492), (490, 676, 492, 49), (46, 486, 677, 493), (486, 47, 485, 677), (677, 485, 159, 494), (493, 677, 494, 161), (47, 489, 678, 485), (489, 48, 488, 678), (678, 488, 160, 495), (485, 678, 495, 159), (48, 491, 679, 488), (491, 49, 496, 679), (679, 496, 162, 497), (488, 679, 497, 160), (49, 492, 680, 496), (492, 46, 493, 680), (680, 493, 161, 498), (496, 680, 498, 162), (161, 494, 681, 499), (494, 159, 500, 681), (681, 500, 51, 501), (499, 681, 501, 50), (159, 495, 682, 500), (495, 160, 502, 682), (682, 502, 52, 503), (500, 682, 503, 51), (160, 497, 683, 502), (497, 162, 504, 683), (683, 504, 53, 505), (502, 683, 505, 52), (162, 498, 684, 504), (498, 161, 499, 684), (684, 499, 50, 506), (504, 684, 506, 53), (50, 501, 685, 507), (501, 51, 500, 685), (685, 500, 159, 227), (507, 685, 227, 155), (51, 503, 686, 500), (503, 52, 502, 686), (686, 502, 160, 487), (500, 686, 487, 159), (52, 505, 687, 502), (505, 53, 508, 687), (687, 508, 158, 232), (502, 687, 232, 160), (53, 506, 688, 508), (506, 50, 507, 688), (688, 507, 155, 483), (508, 688, 483, 158), (713, 727, 701, 696), (725, 718, 702, 698), (731, 733, 697, 700), (722, 719, 691, 690), (718, 721, 699, 702), (716, 731, 700, 703), (727, 716, 703, 701), (696, 701, 709, 519), (700, 697, 169, 707), (699, 696, 519, 706), (697, 698, 705, 169), (701, 703, 711, 709), (703, 700, 707, 711), (733, 725, 698, 697), (719, 724, 692, 691), (519, 511, 704, 706), (169, 705, 704, 511), (710, 706, 704, 705), (711, 707, 708, 709), (169, 511, 708, 707), (519, 709, 708, 511), (698, 702, 710, 705), (702, 699, 706, 710), (713, 721, 723, 714), (714, 723, 722, 712), (721, 718, 720, 723), (723, 720, 719, 722), (734, 724, 726, 735), (735, 726, 725, 733), (724, 719, 720, 726), (726, 720, 718, 725), (716, 727, 729, 717), (717, 729, 728, 715), (727, 713, 714, 729), (729, 714, 712, 728), (715, 730, 732, 717), (717, 732, 731, 716), (730, 734, 735, 732), (732, 735, 733, 731), (721, 713, 696, 699), (479, 164, 211, 156), (537, 226, 156, 211), (163, 478, 226, 537), (155, 226, 478), (163, 155, 101), (205, 483, 155, 101), (102, 158, 483, 205), (200, 672, 230, 543), (482, 230, 672), (574, 294, 208), (294, 76, 208), (206, 542, 76, 164), (542, 208, 76), (857, 885, 747, 743), (803, 829, 892, 870), (761, 760, 782, 781, 530, 737), (785, 822, 883, 856), (769, 768, 757, 756, 739, 740), (812, 793, 864, 877), (763, 766, 780, 779, 805, 801, 838, 841), (821, 847, 906, 884), (743, 747, 742, 201), (750, 746, 742, 747), (743, 201, 745, 748), (758, 757, 768, 767, 814, 810, 849, 853), (846, 813, 876, 904), (777, 776, 770, 769, 740, 154), (765, 764, 778, 777, 154, 738), (751, 754, 772, 771, 823, 819, 784, 787), (775, 778, 764, 763, 841, 837, 795, 799), (771, 774, 755, 758, 853, 848, 820, 823), (744, 749, 745, 201), (744, 201, 742, 746), (767, 770, 776, 775, 799, 794, 811, 814), (779, 782, 760, 759, 835, 830, 802, 805), (878, 863, 744, 746), (899, 871, 745, 749), (885, 905, 750, 747), (863, 899, 749, 744), (743, 748, 891, 857), (748, 745, 871, 891), (905, 878, 746, 750), (792, 840, 897, 862), (751, 752, 753, 754), (755, 756, 757, 758), (759, 760, 761, 762), (763, 764, 765, 766), (767, 768, 769, 770), (771, 772, 773, 774), (775, 776, 777, 778), (779, 780, 781, 782), (759, 762, 752, 751, 787, 783, 831, 835), (783, 787, 788, 791), (784, 789, 788, 787), (785, 790, 788, 789), (786, 791, 788, 790), (792, 796, 797, 800), (793, 798, 797, 796), (794, 799, 797, 798), (795, 800, 797, 799), (801, 805, 806, 809), (802, 807, 806, 805), (803, 808, 806, 807), (804, 809, 806, 808), (810, 814, 815, 818), (811, 816, 815, 814), (812, 817, 815, 816), (813, 818, 815, 817), (819, 823, 824, 827), (820, 825, 824, 823), (821, 826, 824, 825), (822, 827, 824, 826), (828, 832, 833, 836), (829, 834, 833, 832), (830, 835, 833, 834), (831, 836, 833, 835), (837, 841, 842, 845), (838, 843, 842, 841), (839, 844, 842, 843), (840, 845, 842, 844), (846, 850, 851, 854), (847, 852, 851, 850), (848, 853, 851, 852), (849, 854, 851, 853), (855, 858, 859, 861), (856, 860, 859, 858), (857, 861, 859, 860), (862, 865, 866, 868), (863, 867, 866, 865), (864, 868, 866, 867), (869, 872, 873, 875), (870, 874, 873, 872), (871, 875, 873, 874), (876, 879, 880, 882), (877, 881, 880, 879), (878, 882, 880, 881), (883, 886, 887, 889), (884, 888, 887, 886), (885, 889, 887, 888), (890, 893, 894, 896), (891, 895, 894, 893), (892, 896, 894, 895), (897, 900, 901, 903), (898, 902, 901, 900), (899, 903, 901, 902), (904, 907, 908, 910), (905, 909, 908, 907), (906, 910, 908, 909), (786, 828, 836, 791), (791, 836, 831, 783), (795, 837, 845, 800), (800, 845, 840, 792), (849, 810, 818, 854), (854, 818, 813, 846), (811, 794, 798, 816), (816, 798, 793, 812), (784, 819, 827, 789), (789, 827, 822, 785), (820, 848, 852, 825), (825, 852, 847, 821), (838, 801, 809, 843), (843, 809, 804, 839), (829, 803, 807, 834), (834, 807, 802, 830), (890, 855, 861, 893), (893, 861, 857, 891), (862, 897, 903, 865), (865, 903, 899, 863), (904, 876, 882, 907), (907, 882, 878, 905), (877, 864, 867, 881), (881, 867, 863, 878), (856, 883, 889, 860), (860, 889, 885, 857), (884, 906, 909, 888), (888, 909, 905, 885), (898, 869, 875, 902), (902, 875, 871, 899), (870, 892, 895, 874), (874, 895, 891, 871), (855, 786, 790, 858), (858, 790, 785, 856), (821, 884, 886, 826), (826, 886, 883, 822), (892, 829, 832, 896), (896, 832, 828, 890), (876, 813, 817, 879), (879, 817, 812, 877), (792, 862, 868, 796), (796, 868, 864, 793), (839, 898, 900, 844), (844, 900, 897, 840), (803, 870, 872, 808), (808, 872, 869, 804), (906, 847, 850, 910), (910, 850, 846, 904), (828, 786, 855, 890)])
me_plane.polygons.foreach_set('use_smooth', [1, 1, 1, 1, 1, 1, 1, 1, 1, 1, 1, 1, 1, 1, 1, 1, 1, 1, 1, 1, 1, 1, 1, 1, 1, 1, 1, 1, 1, 1, 1, 1, 1, 1, 1, 1, 1, 1, 1, 1, 1, 1, 1, 1, 1, 1, 1, 1, 1, 1, 1, 1, 1, 1, 1, 1, 1, 1, 1, 1, 1, 1, 1, 1, 1, 1, 1, 1, 1, 1, 1, 1, 1, 1, 1, 1, 1, 1, 1, 1, 1, 1, 1, 1, 1, 1, 1, 1, 1, 1, 1, 1, 1, 1, 1, 1, 1, 1, 1, 1, 1, 1, 1, 1, 1, 1, 1, 1, 1, 1, 1, 1, 1, 1, 1, 1, 1, 1, 1, 1, 1, 1, 1, 1, 1, 1, 1, 1, 1, 1, 1, 1, 1, 1, 1, 1, 1, 1, 1, 1, 1, 1, 1, 1, 1, 1, 1, 1, 1, 1, 1, 1, 1, 1, 1, 1, 1, 1, 1, 1, 1, 1, 1, 1, 1, 1, 1, 1, 1, 1, 1, 1, 1, 1, 1, 1, 1, 1, 1, 1, 1, 1, 1, 1, 1, 1, 1, 1, 1, 1, 1, 1, 1, 1, 1, 1, 1, 1, 1, 1, 1, 1, 1, 1, 1, 1, 1, 1, 1, 1, 1, 1, 1, 1, 1, 1, 1, 1, 1, 1, 1, 1, 1, 1, 1, 1, 1, 1, 1, 1, 1, 1, 1, 1, 1, 1, 1, 1, 1, 1, 1, 1, 1, 1, 1, 1, 1, 1, 1, 1, 1, 1, 1, 1, 1, 1, 1, 1, 1, 1, 1, 1, 1, 1, 1, 1, 1, 1, 1, 1, 1, 1, 1, 1, 1, 1, 1, 1, 1, 1, 1, 1, 1, 1, 1, 1, 1, 1, 1, 1, 1, 1, 1, 1, 1, 1, 1, 1, 1, 1, 1, 1, 1, 1, 1, 1, 1, 1, 1, 1, 1, 1, 1, 1, 1, 1, 1, 1, 1, 1, 1, 1, 1, 1, 1, 1, 1, 1, 1, 1, 1, 1, 1, 1, 1, 1, 1, 1, 1, 1, 1, 1, 1, 1, 1, 1, 1, 1, 1, 1, 1, 1, 1, 1, 1, 1, 1, 1, 1, 1, 1, 1, 1, 1, 1, 1, 1, 1, 1, 1, 1, 1, 1, 1, 1, 1, 1, 1, 1, 1, 1, 1, 1, 1, 1, 1, 1, 1, 1, 1, 1, 1, 1, 1, 1, 1, 1, 1, 1, 1, 1, 1, 1, 1, 1, 1, 1, 1, 1, 1, 1, 1, 1, 1, 1, 1, 1, 1, 1, 1, 1, 1, 1, 1, 1, 1, 1, 1, 1, 1, 1, 1, 1, 1, 1, 1, 1, 1, 1, 1, 1, 1, 1, 1, 1, 1, 1, 1, 1, 1, 1, 1, 1, 1, 1, 1, 1, 1, 1, 1, 1, 1, 1, 1, 1, 1, 1, 1, 1, 1, 1, 1, 1, 1, 1, 1, 1, 1, 1, 1, 1, 1, 1, 1, 1, 1, 1, 1, 1, 1, 1, 1, 1, 1, 1, 1, 1, 1, 1, 1, 1, 1, 1, 1, 1, 1, 1, 1, 1, 1, 1, 1, 1, 1, 1, 1, 1, 1, 1, 1, 1, 1, 1, 1, 1, 1, 1, 1, 1, 1, 1, 1, 1, 1, 1, 1, 1, 1, 1, 1, 1, 1, 1, 1, 1, 1, 1, 1, 1, 1, 1, 1, 1, 1, 1, 1, 1, 1, 1, 1, 1, 1, 1, 1, 1, 1, 1, 1, 1, 1, 1, 1, 1, 1, 1, 1, 1, 1, 1, 1, 1, 1, 1, 1, 1, 1, 1, 1, 1, 1, 1, 1, 1, 1, 1, 1, 1, 1, 1, 1, 1, 1, 1, 1, 1, 1, 1, 1, 1, 1, 1, 1, 1, 1, 1, 1, 1, 1, 1, 1, 1, 1, 1, 1, 1, 1, 1, 1, 1, 1, 1, 1, 1, 1, 1, 1, 1, 1, 1, 1, 1, 1, 1, 1, 1, 1, 1, 1, 1, 1, 1, 1, 1, 1, 1, 1, 1, 1, 1, 1, 1, 1, 1, 1, 1, 1, 1, 1, 1, 1, 1, 1, 1, 1, 1, 1, 1, 1, 1, 1, 1, 1, 1, 1, 1, 1, 1, 1, 1, 1, 1, 1, 1, 1, 1, 1, 1, 1, 1, 1, 1, 1, 1, 1, 1, 1, 1, 1, 1, 1, 1, 1, 1, 1, 1, 1, 1, 1, 1, 1, 1, 1, 1, 1, 1, 1, 1, 1, 1, 1, 1, 1, 1, 1, 1, 1, 1, 1, 1, 1, 0, 0, 1, 0, 0, 0, 1, 1, 1, 1, 1, 1, 1, 1, 1, 1, 1, 1, 1, 1, 1, 1, 1, 1, 1, 1, 1, 1, 1, 1, 1, 1, 1, 1, 1, 1, 1, 1, 1, 1, 1, 1, 1, 1, 1, 1, 1, 1, 1, 1, 1, 1, 1, 1, 1, 1, 1, 1, 1, 1, 1, 1, 1, 1, 1, 1, 1, 1, 1, 1, 1, 1, 1, 1, 1, 1, 1, 1, 1, 1, 1, 1, 1, 1, 1, 1, 1, 1, 1, 1, 1, 1, 1, 1, 1, 1, 1, 1, 1, 1, 1, 1, 1, 1, 1, 1, 1, 1, 1, 1, 1, 1, 1, 1, 1, 1, 1, 1, 1, 1, 1, 1, 1, 1, 1, 1, 1, 1, 1, 1, 1, 1, 1, 1, 1, 1, 1, 1, 1, 1, 1, 1, 1, 1, 1, 1, 1, 1, 1, 1, 1, 1, 1, 1, 1, 1])
me_plane.update()

# ---- objects
ob_plane = bpy.data.objects.new('Plane', me_plane)

# ---- transforms, parenting, visibility, modifiers, constraints
ob_plane.location = (0.0, 0.0, 0.0)
_m = ob_plane.modifiers.new('Smooth by Angle', 'NODES')
_m.node_group = ng_smooth_by_angle
_m.use_pin_to_last = True
_m.show_group_selector = False

# ---- collection membership
col_collection.objects.link(ob_plane)

# ---- scene / render settings (as saved in the file)
scene.frame_start = 1; scene.frame_end = 250; scene.frame_set(1)
scene.render.engine = 'BLENDER_EEVEE_NEXT'
bpy.context.view_layer.update()

# ---- added for rendering (the .blend has no active camera and no usable light): camera, sun
cam_auto = bpy.data.cameras.new('AutoCamera')
cam_auto.lens = 50.0
cam_auto.sensor_width = 36.0
cam_auto.clip_end = 1000.0
ob_auto_camera = bpy.data.objects.new('AutoCamera', cam_auto)
scene.collection.objects.link(ob_auto_camera)
ob_auto_camera.location = (9.80682, -11.4637, 7.82294)
ob_auto_camera.rotation_euler = (1.09748, -7.21219e-08, 0.694738)
scene.camera = ob_auto_camera
light_auto_sun = bpy.data.lights.new('AutoSun', 'SUN')
light_auto_sun.energy = 3.0
light_auto_sun.angle = 0.0523599
ob_auto_sun = bpy.data.objects.new('AutoSun', light_auto_sun)
scene.collection.objects.link(ob_auto_sun)
ob_auto_sun.rotation_euler = (0.872665, 0.174533, 0.523599)
bpy.context.view_layer.update()
